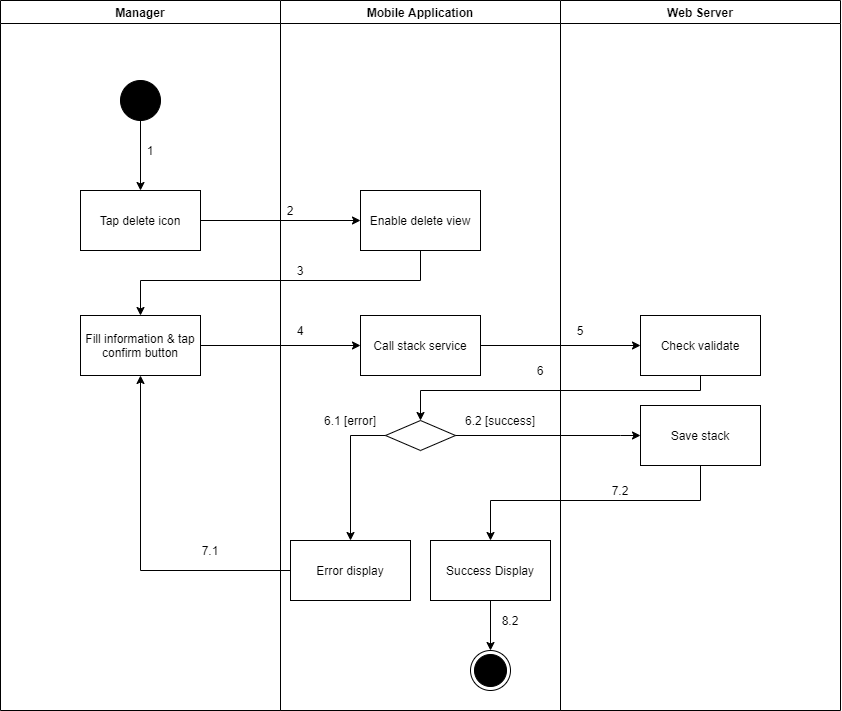

The diagram above was exported from draw.io. Its source (the exported page's mxGraphModel, read from the mxfile embedded in the PNG):
<mxGraphModel dx="1560" dy="-2569" grid="1" gridSize="10" guides="1" tooltips="1" connect="1" arrows="1" fold="1" page="1" pageScale="1" pageWidth="1169" pageHeight="1654" math="0" shadow="0">
  <root>
    <mxCell id="8nxDrps1eHc6ut7GnD3I-0" />
    <mxCell id="8nxDrps1eHc6ut7GnD3I-1" parent="8nxDrps1eHc6ut7GnD3I-0" />
    <mxCell id="mw2TrZ-fG_p_EWzL09q0-0" value="Manager" style="swimlane;" parent="8nxDrps1eHc6ut7GnD3I-1" vertex="1">
      <mxGeometry x="100" y="3500" width="280" height="710" as="geometry" />
    </mxCell>
    <mxCell id="mw2TrZ-fG_p_EWzL09q0-1" value="" style="verticalLabelPosition=bottom;verticalAlign=top;html=1;shape=mxgraph.flowchart.on-page_reference;fillColor=#000000;" parent="mw2TrZ-fG_p_EWzL09q0-0" vertex="1">
      <mxGeometry x="120" y="80" width="40" height="40" as="geometry" />
    </mxCell>
    <mxCell id="mw2TrZ-fG_p_EWzL09q0-2" value="1" style="text;html=1;strokeColor=none;fillColor=none;align=center;verticalAlign=middle;whiteSpace=wrap;rounded=0;" parent="mw2TrZ-fG_p_EWzL09q0-0" vertex="1">
      <mxGeometry x="140" y="140" width="20" height="20" as="geometry" />
    </mxCell>
    <mxCell id="mw2TrZ-fG_p_EWzL09q0-3" value="Fill information &amp;amp; tap confirm button" style="whiteSpace=wrap;html=1;fillColor=#FFFFFF;" parent="mw2TrZ-fG_p_EWzL09q0-0" vertex="1">
      <mxGeometry x="80" y="315" width="120" height="60" as="geometry" />
    </mxCell>
    <mxCell id="mw2TrZ-fG_p_EWzL09q0-4" value="7.1" style="text;html=1;strokeColor=none;fillColor=none;align=center;verticalAlign=middle;whiteSpace=wrap;rounded=0;" parent="mw2TrZ-fG_p_EWzL09q0-0" vertex="1">
      <mxGeometry x="200" y="540" width="20" height="20" as="geometry" />
    </mxCell>
    <mxCell id="mw2TrZ-fG_p_EWzL09q0-5" value="Mobile Application" style="swimlane;" parent="8nxDrps1eHc6ut7GnD3I-1" vertex="1">
      <mxGeometry x="380" y="3500" width="280" height="710" as="geometry" />
    </mxCell>
    <mxCell id="mw2TrZ-fG_p_EWzL09q0-6" value="" style="ellipse;html=1;shape=endState;fillColor=#000000;strokeColor=#000000;align=center;" parent="mw2TrZ-fG_p_EWzL09q0-5" vertex="1">
      <mxGeometry x="190" y="650" width="40" height="40" as="geometry" />
    </mxCell>
    <mxCell id="mw2TrZ-fG_p_EWzL09q0-7" value="Enable delete view" style="whiteSpace=wrap;html=1;verticalAlign=middle;fillColor=#FFFFFF;align=center;" parent="mw2TrZ-fG_p_EWzL09q0-5" vertex="1">
      <mxGeometry x="80" y="190" width="120" height="60" as="geometry" />
    </mxCell>
    <mxCell id="mw2TrZ-fG_p_EWzL09q0-8" value="" style="rhombus;whiteSpace=wrap;html=1;fillColor=#FFFFFF;" parent="mw2TrZ-fG_p_EWzL09q0-5" vertex="1">
      <mxGeometry x="105" y="420" width="70" height="30" as="geometry" />
    </mxCell>
    <mxCell id="mw2TrZ-fG_p_EWzL09q0-9" value="Error display" style="whiteSpace=wrap;html=1;fillColor=#FFFFFF;" parent="mw2TrZ-fG_p_EWzL09q0-5" vertex="1">
      <mxGeometry x="10" y="540" width="120" height="60" as="geometry" />
    </mxCell>
    <mxCell id="mw2TrZ-fG_p_EWzL09q0-10" value="" style="edgeStyle=orthogonalEdgeStyle;rounded=0;orthogonalLoop=1;jettySize=auto;html=1;" parent="mw2TrZ-fG_p_EWzL09q0-5" source="mw2TrZ-fG_p_EWzL09q0-8" target="mw2TrZ-fG_p_EWzL09q0-9" edge="1">
      <mxGeometry relative="1" as="geometry">
        <Array as="points">
          <mxPoint x="70" y="435" />
        </Array>
      </mxGeometry>
    </mxCell>
    <mxCell id="mw2TrZ-fG_p_EWzL09q0-11" value="2" style="text;html=1;strokeColor=none;fillColor=none;align=center;verticalAlign=middle;whiteSpace=wrap;rounded=0;" parent="mw2TrZ-fG_p_EWzL09q0-5" vertex="1">
      <mxGeometry y="200" width="20" height="20" as="geometry" />
    </mxCell>
    <mxCell id="mw2TrZ-fG_p_EWzL09q0-12" value="3" style="text;html=1;strokeColor=none;fillColor=none;align=center;verticalAlign=middle;whiteSpace=wrap;rounded=0;" parent="mw2TrZ-fG_p_EWzL09q0-5" vertex="1">
      <mxGeometry x="10" y="260" width="20" height="20" as="geometry" />
    </mxCell>
    <mxCell id="mw2TrZ-fG_p_EWzL09q0-13" value="6.1 [error]" style="text;html=1;strokeColor=none;fillColor=none;align=center;verticalAlign=middle;whiteSpace=wrap;rounded=0;" parent="mw2TrZ-fG_p_EWzL09q0-5" vertex="1">
      <mxGeometry x="30" y="410" width="80" height="20" as="geometry" />
    </mxCell>
    <mxCell id="mw2TrZ-fG_p_EWzL09q0-14" value="6.2 [success]" style="text;html=1;strokeColor=none;fillColor=none;align=center;verticalAlign=middle;whiteSpace=wrap;rounded=0;" parent="mw2TrZ-fG_p_EWzL09q0-5" vertex="1">
      <mxGeometry x="180" y="410" width="80" height="20" as="geometry" />
    </mxCell>
    <mxCell id="mw2TrZ-fG_p_EWzL09q0-15" value="Call stack service" style="whiteSpace=wrap;html=1;fillColor=#FFFFFF;" parent="mw2TrZ-fG_p_EWzL09q0-5" vertex="1">
      <mxGeometry x="80" y="315" width="120" height="60" as="geometry" />
    </mxCell>
    <mxCell id="mw2TrZ-fG_p_EWzL09q0-16" style="edgeStyle=orthogonalEdgeStyle;rounded=0;orthogonalLoop=1;jettySize=auto;html=1;entryX=0.5;entryY=0;entryDx=0;entryDy=0;" parent="mw2TrZ-fG_p_EWzL09q0-5" source="mw2TrZ-fG_p_EWzL09q0-17" target="mw2TrZ-fG_p_EWzL09q0-6" edge="1">
      <mxGeometry relative="1" as="geometry" />
    </mxCell>
    <mxCell id="mw2TrZ-fG_p_EWzL09q0-17" value="Success Display" style="whiteSpace=wrap;html=1;fillColor=#FFFFFF;" parent="mw2TrZ-fG_p_EWzL09q0-5" vertex="1">
      <mxGeometry x="150" y="540" width="120" height="60" as="geometry" />
    </mxCell>
    <mxCell id="mw2TrZ-fG_p_EWzL09q0-18" value="8.2" style="text;html=1;strokeColor=none;fillColor=none;align=center;verticalAlign=middle;whiteSpace=wrap;rounded=0;" parent="mw2TrZ-fG_p_EWzL09q0-5" vertex="1">
      <mxGeometry x="220" y="610" width="20" height="20" as="geometry" />
    </mxCell>
    <mxCell id="mw2TrZ-fG_p_EWzL09q0-19" value="Web Server" style="swimlane;" parent="8nxDrps1eHc6ut7GnD3I-1" vertex="1">
      <mxGeometry x="660" y="3500" width="280" height="710" as="geometry" />
    </mxCell>
    <mxCell id="mw2TrZ-fG_p_EWzL09q0-20" value="Check validate" style="whiteSpace=wrap;html=1;fillColor=#FFFFFF;" parent="mw2TrZ-fG_p_EWzL09q0-19" vertex="1">
      <mxGeometry x="80" y="315" width="120" height="60" as="geometry" />
    </mxCell>
    <mxCell id="mw2TrZ-fG_p_EWzL09q0-21" value="5" style="text;html=1;strokeColor=none;fillColor=none;align=center;verticalAlign=middle;whiteSpace=wrap;rounded=0;" parent="mw2TrZ-fG_p_EWzL09q0-19" vertex="1">
      <mxGeometry x="10" y="320" width="20" height="20" as="geometry" />
    </mxCell>
    <mxCell id="mw2TrZ-fG_p_EWzL09q0-22" value="Save stack" style="whiteSpace=wrap;html=1;fillColor=#FFFFFF;" parent="mw2TrZ-fG_p_EWzL09q0-19" vertex="1">
      <mxGeometry x="80" y="405" width="120" height="60" as="geometry" />
    </mxCell>
    <mxCell id="mw2TrZ-fG_p_EWzL09q0-23" value="" style="edgeStyle=orthogonalEdgeStyle;rounded=0;orthogonalLoop=1;jettySize=auto;html=1;" parent="8nxDrps1eHc6ut7GnD3I-1" source="mw2TrZ-fG_p_EWzL09q0-24" target="mw2TrZ-fG_p_EWzL09q0-7" edge="1">
      <mxGeometry relative="1" as="geometry" />
    </mxCell>
    <mxCell id="mw2TrZ-fG_p_EWzL09q0-24" value="Tap delete icon" style="whiteSpace=wrap;html=1;verticalAlign=middle;fillColor=#FFFFFF;align=center;" parent="8nxDrps1eHc6ut7GnD3I-1" vertex="1">
      <mxGeometry x="180" y="3690" width="120" height="60" as="geometry" />
    </mxCell>
    <mxCell id="mw2TrZ-fG_p_EWzL09q0-25" value="" style="edgeStyle=orthogonalEdgeStyle;rounded=0;orthogonalLoop=1;jettySize=auto;html=1;" parent="8nxDrps1eHc6ut7GnD3I-1" source="mw2TrZ-fG_p_EWzL09q0-1" target="mw2TrZ-fG_p_EWzL09q0-24" edge="1">
      <mxGeometry relative="1" as="geometry" />
    </mxCell>
    <mxCell id="mw2TrZ-fG_p_EWzL09q0-26" style="edgeStyle=orthogonalEdgeStyle;rounded=0;orthogonalLoop=1;jettySize=auto;html=1;exitX=0.5;exitY=1;exitDx=0;exitDy=0;" parent="8nxDrps1eHc6ut7GnD3I-1" source="mw2TrZ-fG_p_EWzL09q0-7" target="mw2TrZ-fG_p_EWzL09q0-3" edge="1">
      <mxGeometry relative="1" as="geometry">
        <Array as="points">
          <mxPoint x="520" y="3780" />
          <mxPoint x="240" y="3780" />
        </Array>
      </mxGeometry>
    </mxCell>
    <mxCell id="mw2TrZ-fG_p_EWzL09q0-27" style="edgeStyle=orthogonalEdgeStyle;rounded=0;orthogonalLoop=1;jettySize=auto;html=1;entryX=0.5;entryY=1;entryDx=0;entryDy=0;" parent="8nxDrps1eHc6ut7GnD3I-1" source="mw2TrZ-fG_p_EWzL09q0-9" target="mw2TrZ-fG_p_EWzL09q0-3" edge="1">
      <mxGeometry relative="1" as="geometry" />
    </mxCell>
    <mxCell id="mw2TrZ-fG_p_EWzL09q0-28" value="" style="edgeStyle=orthogonalEdgeStyle;rounded=0;orthogonalLoop=1;jettySize=auto;html=1;" parent="8nxDrps1eHc6ut7GnD3I-1" source="mw2TrZ-fG_p_EWzL09q0-3" target="mw2TrZ-fG_p_EWzL09q0-15" edge="1">
      <mxGeometry relative="1" as="geometry" />
    </mxCell>
    <mxCell id="mw2TrZ-fG_p_EWzL09q0-29" value="" style="edgeStyle=orthogonalEdgeStyle;rounded=0;orthogonalLoop=1;jettySize=auto;html=1;" parent="8nxDrps1eHc6ut7GnD3I-1" source="mw2TrZ-fG_p_EWzL09q0-15" target="mw2TrZ-fG_p_EWzL09q0-20" edge="1">
      <mxGeometry relative="1" as="geometry" />
    </mxCell>
    <mxCell id="mw2TrZ-fG_p_EWzL09q0-30" style="edgeStyle=orthogonalEdgeStyle;rounded=0;orthogonalLoop=1;jettySize=auto;html=1;entryX=0.5;entryY=0;entryDx=0;entryDy=0;" parent="8nxDrps1eHc6ut7GnD3I-1" source="mw2TrZ-fG_p_EWzL09q0-20" target="mw2TrZ-fG_p_EWzL09q0-8" edge="1">
      <mxGeometry relative="1" as="geometry">
        <Array as="points">
          <mxPoint x="800" y="3890" />
          <mxPoint x="520" y="3890" />
        </Array>
      </mxGeometry>
    </mxCell>
    <mxCell id="mw2TrZ-fG_p_EWzL09q0-31" value="4" style="text;html=1;strokeColor=none;fillColor=none;align=center;verticalAlign=middle;whiteSpace=wrap;rounded=0;" parent="8nxDrps1eHc6ut7GnD3I-1" vertex="1">
      <mxGeometry x="390" y="3820" width="20" height="20" as="geometry" />
    </mxCell>
    <mxCell id="mw2TrZ-fG_p_EWzL09q0-32" value="6" style="text;html=1;strokeColor=none;fillColor=none;align=center;verticalAlign=middle;whiteSpace=wrap;rounded=0;" parent="8nxDrps1eHc6ut7GnD3I-1" vertex="1">
      <mxGeometry x="630" y="3860" width="20" height="20" as="geometry" />
    </mxCell>
    <mxCell id="mw2TrZ-fG_p_EWzL09q0-33" value="" style="edgeStyle=orthogonalEdgeStyle;rounded=0;orthogonalLoop=1;jettySize=auto;html=1;" parent="8nxDrps1eHc6ut7GnD3I-1" source="mw2TrZ-fG_p_EWzL09q0-8" target="mw2TrZ-fG_p_EWzL09q0-22" edge="1">
      <mxGeometry relative="1" as="geometry">
        <Array as="points">
          <mxPoint x="720" y="3935" />
          <mxPoint x="720" y="3935" />
        </Array>
      </mxGeometry>
    </mxCell>
    <mxCell id="mw2TrZ-fG_p_EWzL09q0-34" value="" style="edgeStyle=orthogonalEdgeStyle;rounded=0;orthogonalLoop=1;jettySize=auto;html=1;" parent="8nxDrps1eHc6ut7GnD3I-1" source="mw2TrZ-fG_p_EWzL09q0-22" target="mw2TrZ-fG_p_EWzL09q0-17" edge="1">
      <mxGeometry relative="1" as="geometry">
        <Array as="points">
          <mxPoint x="800" y="4000" />
          <mxPoint x="590" y="4000" />
        </Array>
      </mxGeometry>
    </mxCell>
    <mxCell id="mw2TrZ-fG_p_EWzL09q0-35" value="7.2" style="text;html=1;strokeColor=none;fillColor=none;align=center;verticalAlign=middle;whiteSpace=wrap;rounded=0;" parent="8nxDrps1eHc6ut7GnD3I-1" vertex="1">
      <mxGeometry x="710" y="3980" width="20" height="20" as="geometry" />
    </mxCell>
  </root>
</mxGraphModel>